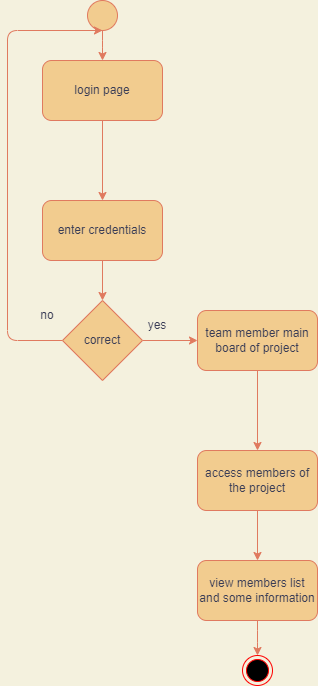

The diagram above was exported from draw.io. Its source (the exported page's mxGraphModel, read from the mxfile embedded in the PNG):
<mxGraphModel dx="853" dy="482" grid="1" gridSize="10" guides="1" tooltips="1" connect="1" arrows="1" fold="1" page="1" pageScale="1" pageWidth="850" pageHeight="1100" background="#F4F1DE" math="0" shadow="0">
  <root>
    <mxCell id="0" />
    <mxCell id="1" parent="0" />
    <mxCell id="9w2Cf-DXWKdfsoUghtk4-25" style="edgeStyle=orthogonalEdgeStyle;curved=0;rounded=1;sketch=0;orthogonalLoop=1;jettySize=auto;html=1;fontColor=#393C56;strokeColor=#E07A5F;fillColor=#F2CC8F;" edge="1" parent="1" source="9w2Cf-DXWKdfsoUghtk4-24" target="9w2Cf-DXWKdfsoUghtk4-26">
      <mxGeometry relative="1" as="geometry">
        <mxPoint x="385" y="360" as="targetPoint" />
      </mxGeometry>
    </mxCell>
    <mxCell id="9w2Cf-DXWKdfsoUghtk4-24" value="" style="ellipse;whiteSpace=wrap;html=1;aspect=fixed;rounded=0;sketch=0;fontColor=#393C56;strokeColor=#E07A5F;fillColor=#F2CC8F;" vertex="1" parent="1">
      <mxGeometry x="370" y="270" width="30" height="30" as="geometry" />
    </mxCell>
    <mxCell id="9w2Cf-DXWKdfsoUghtk4-28" value="" style="edgeStyle=orthogonalEdgeStyle;curved=0;rounded=1;sketch=0;orthogonalLoop=1;jettySize=auto;html=1;fontColor=#393C56;strokeColor=#E07A5F;fillColor=#F2CC8F;" edge="1" parent="1" source="9w2Cf-DXWKdfsoUghtk4-26" target="9w2Cf-DXWKdfsoUghtk4-27">
      <mxGeometry relative="1" as="geometry" />
    </mxCell>
    <mxCell id="9w2Cf-DXWKdfsoUghtk4-26" value="login page" style="rounded=1;whiteSpace=wrap;html=1;sketch=0;fontColor=#393C56;strokeColor=#E07A5F;fillColor=#F2CC8F;" vertex="1" parent="1">
      <mxGeometry x="325" y="330" width="120" height="60" as="geometry" />
    </mxCell>
    <mxCell id="9w2Cf-DXWKdfsoUghtk4-30" style="edgeStyle=orthogonalEdgeStyle;curved=0;rounded=1;sketch=0;orthogonalLoop=1;jettySize=auto;html=1;entryX=0.5;entryY=0;entryDx=0;entryDy=0;fontColor=#393C56;strokeColor=#E07A5F;fillColor=#F2CC8F;" edge="1" parent="1" source="9w2Cf-DXWKdfsoUghtk4-27" target="9w2Cf-DXWKdfsoUghtk4-29">
      <mxGeometry relative="1" as="geometry" />
    </mxCell>
    <mxCell id="9w2Cf-DXWKdfsoUghtk4-27" value="enter credentials" style="whiteSpace=wrap;html=1;fillColor=#F2CC8F;strokeColor=#E07A5F;fontColor=#393C56;rounded=1;sketch=0;" vertex="1" parent="1">
      <mxGeometry x="325" y="470" width="120" height="60" as="geometry" />
    </mxCell>
    <mxCell id="9w2Cf-DXWKdfsoUghtk4-31" style="edgeStyle=orthogonalEdgeStyle;curved=0;rounded=1;sketch=0;orthogonalLoop=1;jettySize=auto;html=1;fontColor=#393C56;strokeColor=#E07A5F;fillColor=#F2CC8F;" edge="1" parent="1" source="9w2Cf-DXWKdfsoUghtk4-29">
      <mxGeometry relative="1" as="geometry">
        <mxPoint x="385" y="300" as="targetPoint" />
        <Array as="points">
          <mxPoint x="290" y="610" />
          <mxPoint x="290" y="300" />
        </Array>
      </mxGeometry>
    </mxCell>
    <mxCell id="9w2Cf-DXWKdfsoUghtk4-32" style="edgeStyle=orthogonalEdgeStyle;curved=0;rounded=1;sketch=0;orthogonalLoop=1;jettySize=auto;html=1;fontColor=#393C56;strokeColor=#E07A5F;fillColor=#F2CC8F;" edge="1" parent="1" source="9w2Cf-DXWKdfsoUghtk4-29" target="9w2Cf-DXWKdfsoUghtk4-36">
      <mxGeometry relative="1" as="geometry">
        <mxPoint x="480" y="610" as="targetPoint" />
      </mxGeometry>
    </mxCell>
    <mxCell id="9w2Cf-DXWKdfsoUghtk4-29" value="correct" style="rhombus;whiteSpace=wrap;html=1;rounded=0;sketch=0;fontColor=#393C56;strokeColor=#E07A5F;fillColor=#F2CC8F;" vertex="1" parent="1">
      <mxGeometry x="345" y="570" width="80" height="80" as="geometry" />
    </mxCell>
    <mxCell id="9w2Cf-DXWKdfsoUghtk4-34" value="yes" style="text;html=1;strokeColor=none;fillColor=none;align=center;verticalAlign=middle;whiteSpace=wrap;rounded=0;sketch=0;fontColor=#393C56;" vertex="1" parent="1">
      <mxGeometry x="410" y="580" width="60" height="30" as="geometry" />
    </mxCell>
    <mxCell id="9w2Cf-DXWKdfsoUghtk4-35" value="no" style="text;html=1;strokeColor=none;fillColor=none;align=center;verticalAlign=middle;whiteSpace=wrap;rounded=0;sketch=0;fontColor=#393C56;" vertex="1" parent="1">
      <mxGeometry x="300" y="570" width="60" height="30" as="geometry" />
    </mxCell>
    <mxCell id="9w2Cf-DXWKdfsoUghtk4-38" value="" style="edgeStyle=orthogonalEdgeStyle;curved=0;rounded=1;sketch=0;orthogonalLoop=1;jettySize=auto;html=1;fontColor=#393C56;strokeColor=#E07A5F;fillColor=#F2CC8F;" edge="1" parent="1" source="9w2Cf-DXWKdfsoUghtk4-36" target="9w2Cf-DXWKdfsoUghtk4-37">
      <mxGeometry relative="1" as="geometry" />
    </mxCell>
    <mxCell id="9w2Cf-DXWKdfsoUghtk4-36" value="team member main board of project" style="rounded=1;whiteSpace=wrap;html=1;sketch=0;fontColor=#393C56;strokeColor=#E07A5F;fillColor=#F2CC8F;" vertex="1" parent="1">
      <mxGeometry x="480" y="580" width="120" height="60" as="geometry" />
    </mxCell>
    <mxCell id="9w2Cf-DXWKdfsoUghtk4-45" value="" style="edgeStyle=orthogonalEdgeStyle;curved=0;rounded=1;sketch=0;orthogonalLoop=1;jettySize=auto;html=1;fontColor=#393C56;strokeColor=#E07A5F;fillColor=#F2CC8F;" edge="1" parent="1" source="9w2Cf-DXWKdfsoUghtk4-37" target="9w2Cf-DXWKdfsoUghtk4-68">
      <mxGeometry relative="1" as="geometry">
        <mxPoint x="540" y="860" as="targetPoint" />
      </mxGeometry>
    </mxCell>
    <mxCell id="9w2Cf-DXWKdfsoUghtk4-37" value="access members of the project" style="whiteSpace=wrap;html=1;fillColor=#F2CC8F;strokeColor=#E07A5F;fontColor=#393C56;rounded=1;sketch=0;" vertex="1" parent="1">
      <mxGeometry x="480" y="720" width="120" height="60" as="geometry" />
    </mxCell>
    <mxCell id="9w2Cf-DXWKdfsoUghtk4-69" style="edgeStyle=orthogonalEdgeStyle;curved=0;rounded=1;sketch=0;orthogonalLoop=1;jettySize=auto;html=1;fontColor=#393C56;strokeColor=#E07A5F;fillColor=#F2CC8F;" edge="1" parent="1" source="9w2Cf-DXWKdfsoUghtk4-68" target="9w2Cf-DXWKdfsoUghtk4-70">
      <mxGeometry relative="1" as="geometry">
        <mxPoint x="540" y="940" as="targetPoint" />
      </mxGeometry>
    </mxCell>
    <mxCell id="9w2Cf-DXWKdfsoUghtk4-68" value="view members list and some information" style="rounded=1;whiteSpace=wrap;html=1;sketch=0;fontColor=#393C56;strokeColor=#E07A5F;fillColor=#F2CC8F;" vertex="1" parent="1">
      <mxGeometry x="480" y="830" width="120" height="60" as="geometry" />
    </mxCell>
    <mxCell id="9w2Cf-DXWKdfsoUghtk4-70" value="" style="ellipse;html=1;shape=endState;fillColor=#000000;strokeColor=#ff0000;rounded=0;sketch=0;fontColor=#393C56;" vertex="1" parent="1">
      <mxGeometry x="525" y="925" width="30" height="30" as="geometry" />
    </mxCell>
  </root>
</mxGraphModel>